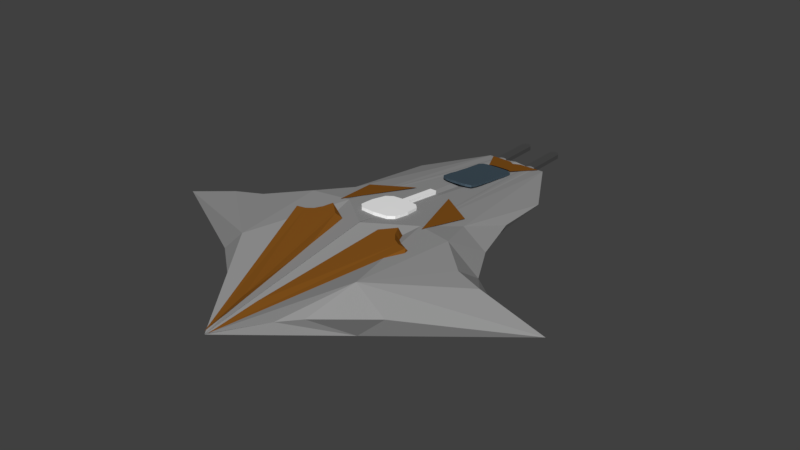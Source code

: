 # Source: corsarioN.blend  (saved by Blender 2.79.0; exported with 4.5.12 LTS)
import bpy
from mathutils import Matrix  # noqa: F401  (used for matrix-valued properties, if any)

bpy.ops.wm.read_factory_settings(use_empty=True)
scene = bpy.context.scene
scene.name = 'Scene'

# ---- collections
col_collection_1 = bpy.data.collections.new('Collection 1'); scene.collection.children.link(col_collection_1)

# ---- materials (node trees are filled in below, after node groups)
mat_windshield = bpy.data.materials.new('windshield')
mat_windshield.alpha_threshold = 0.0
mat_windshield.roughness = 0.5
mat_frontblasters = bpy.data.materials.new('frontBlasters')
mat_frontblasters.alpha_threshold = 0.0
mat_frontblasters.roughness = 0.5
mat_middlepart = bpy.data.materials.new('MiddlePart')
mat_middlepart.alpha_threshold = 0.0
mat_middlepart.roughness = 0.5
mat_base = bpy.data.materials.new('base')
mat_base.alpha_threshold = 0.0
mat_base.roughness = 0.5
mat_detalles = bpy.data.materials.new('detalles')
mat_detalles.alpha_threshold = 0.0
mat_detalles.roughness = 0.5

# ---- material node trees
mat_windshield.use_nodes = True; mat_windshield.node_tree.nodes.clear()
_N = mat_windshield.node_tree.nodes; _L = mat_windshield.node_tree.links
n0 = _N.new('ShaderNodeOutputMaterial'); n0.name = 'Material Output'; n0.location = (590, 300)
n1 = _N.new('ShaderNodeBsdfAnisotropic'); n1.name = 'Glossy BSDF'; n1.location = (-56, 231)
n1.distribution = 'GGX'
n1.inputs[0].default_value = (0.2887, 0.4391, 0.5658, 1.0)
n1.inputs[1].default_value = 0.7071
n2 = _N.new('ShaderNodeMixShader'); n2.name = 'Mix Shader'; n2.location = (405, 300)
n3 = _N.new('ShaderNodeBsdfGlass'); n3.name = 'Glass BSDF'; n3.location = (-70, 441)
n3.distribution = 'GGX'
n3.inputs[0].default_value = (0.2874, 0.4397, 0.5647, 1.0)
n3.inputs[2].default_value = 1.45
_L.new(n1.outputs[0], n2.inputs[2])
_L.new(n2.outputs[0], n0.inputs[0])
_L.new(n3.outputs[0], n2.inputs[1])
n0.is_active_output = True
mat_frontblasters.use_nodes = True; mat_frontblasters.node_tree.nodes.clear()
_N = mat_frontblasters.node_tree.nodes; _L = mat_frontblasters.node_tree.links
n0 = _N.new('ShaderNodeOutputMaterial'); n0.name = 'Material Output'; n0.location = (300, 300)
n1 = _N.new('ShaderNodeBsdfDiffuse'); n1.name = 'Diffuse BSDF'; n1.location = (10, 300)
n1.inputs[0].default_value = (0.06998, 0.06998, 0.06998, 1.0)
_L.new(n1.outputs[0], n0.inputs[0])
n0.is_active_output = True
mat_middlepart.use_nodes = True; mat_middlepart.node_tree.nodes.clear()
_N = mat_middlepart.node_tree.nodes; _L = mat_middlepart.node_tree.links
n0 = _N.new('ShaderNodeOutputMaterial'); n0.name = 'Material Output'; n0.location = (300, 300)
n1 = _N.new('ShaderNodeBsdfDiffuse'); n1.name = 'Diffuse BSDF'; n1.location = (10, 300)
n1.inputs[0].default_value = (1.0, 1.0, 1.0, 1.0)
_L.new(n1.outputs[0], n0.inputs[0])
n0.is_active_output = True
mat_base.use_nodes = True; mat_base.node_tree.nodes.clear()
_N = mat_base.node_tree.nodes; _L = mat_base.node_tree.links
n0 = _N.new('ShaderNodeOutputMaterial'); n0.name = 'Material Output'; n0.location = (300, 300)
n1 = _N.new('ShaderNodeBsdfDiffuse'); n1.name = 'Diffuse BSDF'; n1.location = (11, 497)
n1.inputs[0].default_value = (0.3032, 0.3032, 0.3032, 1.0)
_L.new(n1.outputs[0], n0.inputs[0])
n0.is_active_output = True
mat_detalles.use_nodes = True; mat_detalles.node_tree.nodes.clear()
_N = mat_detalles.node_tree.nodes; _L = mat_detalles.node_tree.links
n0 = _N.new('ShaderNodeOutputMaterial'); n0.name = 'Material Output'; n0.location = (300, 300)
n1 = _N.new('ShaderNodeBsdfDiffuse'); n1.name = 'Diffuse BSDF'; n1.location = (10, 300)
n1.inputs[0].default_value = (0.227, 0.08438, 0.01161, 1.0)
_L.new(n1.outputs[0], n0.inputs[0])
n0.is_active_output = True

# ---- world
world_world = bpy.data.worlds.new('World'); scene.world = world_world
world_world.color = (0.05088, 0.05088, 0.05088)
world_world.use_sun_shadow = False
world_world.sun_shadow_jitter_overblur = 0.0
world_world.cycles.sampling_method = 'MANUAL'

# ---- meshes
me_circle = bpy.data.meshes.new('Circle')
me_circle.from_pydata([(-0.6112, 0.7462, -0.9288), (-0.6071, 0.4369, -0.8869), (-0.589, 0.1221, -0.8443), (-0.5966, -0.1515, -0.8079), (-0.5904, -0.4049, -0.7735), (-0.6138, -0.6334, -0.7416), (-0.596, -0.8943, -0.7026), (-0.5407, -1.044, -0.6802), (-0.3829, -1.112, -0.67), (-0.2371, -1.129, -0.6673), (-0.1363, -1.128, -0.6675), (-0.02221, -1.119, -0.6689), (0.116, -1.119, -0.6689), (0.247, -1.1, -0.6721), (0.4203, -1.034, -0.6819), (0.456, -0.8517, -0.7097), (0.4676, -0.6257, -0.7429), (0.4619, -0.4396, -0.7678), (0.4649, -0.1516, -0.8079), (0.4552, 0.1489, -0.8487), (0.4639, 0.4888, -0.8955), (0.4422, 0.8199, -0.9411), (-0.1004, 0.9399, -0.9609), (-0.4353, 0.911, -0.9561), (0.2504, 0.9322, -0.9596), (-0.5498, 0.8757, -0.9503), (-0.5949, -0.9797, -0.6897), (-0.6113, 0.7372, -0.9922), (-0.6071, 0.4279, -0.9503), (-0.5891, 0.1131, -0.9077), (-0.5966, -0.1605, -0.8713), (-0.5904, -0.4139, -0.8369), (-0.6138, -0.6424, -0.805), (-0.5961, -0.9033, -0.766), (-0.5407, -1.053, -0.7436), (-0.3829, -1.121, -0.7334), (-0.2371, -1.138, -0.7307), (-0.1363, -1.137, -0.7308), (-0.02224, -1.128, -0.7322), (0.1159, -1.128, -0.7323), (0.247, -1.108, -0.7355), (0.4203, -1.043, -0.7453), (0.456, -0.8607, -0.773), (0.4675, -0.6347, -0.8063), (0.4619, -0.4485, -0.8312), (0.4649, -0.1605, -0.8712), (0.4551, 0.1399, -0.9121), (0.4639, 0.4798, -0.9589), (0.4421, 0.811, -1.004), (-0.1005, 0.9309, -1.024), (-0.4353, 0.9021, -1.02), (0.2503, 0.9232, -1.023), (-0.5498, 0.8667, -1.014), (-0.5949, -0.9886, -0.7531)], [], [(1, 2, 3, 4, 5, 6, 26, 7, 8, 9, 10, 11, 12, 13, 14, 15, 16, 17, 18, 19, 20, 21, 24, 22, 23, 25, 0), (28, 27, 52, 50, 49, 51, 48, 47, 46, 45, 44, 43, 42, 41, 40, 39, 38, 37, 36, 35, 34, 53, 33, 32, 31, 30, 29), (1, 0, 27, 28), (2, 1, 28, 29), (3, 2, 29, 30), (4, 3, 30, 31), (5, 4, 31, 32), (6, 5, 32, 33), (26, 6, 33, 53), (8, 7, 34, 35), (9, 8, 35, 36), (10, 9, 36, 37), (11, 10, 37, 38), (12, 11, 38, 39), (13, 12, 39, 40), (14, 13, 40, 41), (15, 14, 41, 42), (16, 15, 42, 43), (17, 16, 43, 44), (18, 17, 44, 45), (19, 18, 45, 46), (20, 19, 46, 47), (21, 20, 47, 48), (23, 22, 49, 50), (24, 21, 48, 51), (25, 23, 50, 52), (22, 24, 51, 49), (0, 25, 52, 27), (7, 26, 53, 34)])
me_circle.materials.append(mat_windshield)
me_circle.use_remesh_preserve_volume = False
me_circle.use_remesh_preserve_attributes = False
me_circle.use_mirror_vertex_groups = False
me_circle.update()
me_plane_001 = bpy.data.meshes.new('Plane.001')
me_plane_001.from_pydata([(0.4167, 0.9839, -0.06075), (0.2254, 0.9839, -0.06075), (0.4167, 1.224, -0.06075), (0.2254, 1.224, -0.06075), (0.321, 1.004, -0.06075), (0.321, 1.244, -0.06075), (0.2725, 1.001, -0.06075), (0.2725, 1.241, -0.06075), (0.3777, 0.9998, -0.06075), (0.3777, 1.24, -0.06075), (-0.4167, 0.9839, -0.06075), (-0.2254, 0.9839, -0.06075), (-0.4167, 1.224, -0.06075), (-0.2254, 1.224, -0.06075), (-0.321, 1.004, -0.06075), (-0.321, 1.244, -0.06075), (-0.2725, 1.001, -0.06075), (-0.2725, 1.241, -0.06075), (-0.3777, 0.9998, -0.06075), (-0.3777, 1.24, -0.06075), (0.4167, 0.9839, 0.02025), (0.2254, 0.9839, 0.02025), (0.4167, 1.224, 0.02025), (0.2254, 1.224, 0.02025), (0.321, 1.004, 0.02025), (0.321, 1.244, 0.02025), (0.2725, 1.001, 0.02025), (0.2725, 1.241, 0.02025), (0.3777, 0.9998, 0.02025), (0.3777, 1.24, 0.02025), (-0.4167, 0.9839, 0.02025), (-0.2254, 0.9839, 0.02025), (-0.4167, 1.224, 0.02025), (-0.2254, 1.224, 0.02025), (-0.321, 1.004, 0.02025), (-0.321, 1.244, 0.02025), (-0.2725, 1.001, 0.02025), (-0.2725, 1.241, 0.02025), (-0.3777, 0.9998, 0.02025), (-0.3777, 1.24, 0.02025)], [], [(8, 9, 2, 0), (6, 7, 5, 4), (1, 3, 7, 6), (4, 5, 9, 8), (18, 10, 12, 19), (16, 14, 15, 17), (11, 16, 17, 13), (14, 18, 19, 15), (28, 20, 22, 29), (26, 24, 25, 27), (21, 26, 27, 23), (24, 28, 29, 25), (38, 39, 32, 30), (36, 37, 35, 34), (31, 33, 37, 36), (34, 35, 39, 38), (1, 6, 26, 21), (7, 3, 23, 27), (0, 2, 22, 20), (3, 1, 21, 23), (4, 8, 28, 24), (9, 5, 25, 29), (6, 4, 24, 26), (5, 7, 27, 25), (8, 0, 20, 28), (2, 9, 29, 22), (16, 11, 31, 36), (13, 17, 37, 33), (12, 10, 30, 32), (11, 13, 33, 31), (18, 14, 34, 38), (15, 19, 39, 35), (14, 16, 36, 34), (17, 15, 35, 37), (10, 18, 38, 30), (19, 12, 32, 39)])
me_plane_001.materials.append(mat_frontblasters)
me_plane_001.use_remesh_preserve_volume = False
me_plane_001.use_remesh_preserve_attributes = False
me_plane_001.use_mirror_vertex_groups = False
me_plane_001.update()
me_cube_001 = bpy.data.meshes.new('Cube.001')
me_cube_001.from_pydata([(-0.1561, -0.4662, -0.9344), (-0.1561, -0.4662, 0.9344), (-0.163, 0.1154, -0.9477), (-0.144, -1.048, 0.921), (-0.1382, 1.213, -0.9221), (-0.163, 0.1154, 0.9477), (-0.144, -1.048, -0.921), (-0.1382, 1.213, 0.9221), (-0.9913, 0.1107, -0.9298), (-0.9913, 0.1107, 0.9298), (1.077, 0.1175, -0.9298), (1.077, 0.1175, 0.9298), (0.04073, 1.227, -0.9283), (0.04073, 1.227, 0.9283), (0.04452, -1.061, -0.927), (0.04452, -1.061, 0.927), (0.04246, 0.1165, 0.9522), (0.04246, 0.1165, -0.9522), (-0.4088, 1.19, -0.9127), (-0.4292, -1.029, 0.912), (-0.4738, 0.1138, -0.941), (-0.4088, 1.19, 0.9127), (-0.4292, -1.029, -0.912), (-0.4738, 0.1138, 0.941), (0.4914, 1.17, 0.9127), (0.5182, -1.001, -0.912), (0.559, 0.1171, 0.941), (0.4914, 1.17, -0.9127), (0.5182, -1.001, 0.912), (0.559, 0.1171, -0.941), (-0.9592, -0.4334, -0.9134), (1.046, -0.4092, 0.9135), (-0.9592, -0.4334, 0.9134), (1.046, -0.4092, -0.9135), (0.04348, -0.4721, 0.9396), (0.04348, -0.4721, -0.9396), (-0.458, -0.4574, -0.9265), (-0.458, -0.4574, 0.9265), (0.5449, -0.4419, 0.9265), (0.5449, -0.4419, -0.9265), (-0.9253, 0.6223, 0.9134), (1.011, 0.612, -0.9135), (-0.9253, 0.6223, -0.9134), (1.011, 0.612, 0.9135), (0.0416, 0.6719, -0.9402), (0.0416, 0.6719, 0.9402), (-0.4403, 0.652, -0.9268), (-0.4403, 0.652, 0.9268), (0.5242, 0.6433, 0.9268), (0.5242, 0.6433, -0.9268), (-0.6705, -1.003, -0.9044), (-0.9274, -0.7396, -0.9042), (-0.9274, -0.7396, 0.9042), (-0.6705, -1.003, 0.9044), (-0.8918, 0.8966, -0.9047), (-0.631, 1.163, -0.9051), (-0.631, 1.163, 0.9051), (-0.8918, 0.8966, 0.9047), (1.016, -0.6981, -0.9045), (0.7606, -0.9678, -0.9044), (0.7606, -0.9678, 0.9044), (1.016, -0.6981, 0.9045), (0.7162, 1.139, -0.905), (0.9777, 0.8694, -0.9049), (0.9777, 0.8694, 0.9049), (0.7162, 1.139, 0.905), (-0.1502, 0.664, 0.9349), (-0.1502, 0.664, -0.9349), (0.204, 1.206, -0.9226), (0.2161, -1.039, 0.9216), (0.2296, 0.1167, -0.9481), (0.204, 1.206, 0.9226), (0.2161, -1.039, -0.9216), (0.2296, 0.1167, 0.9481), (0.2251, -0.4612, -0.9348), (0.2251, -0.4612, 0.9348), (0.2164, 0.6616, -0.9354), (0.2164, 0.6616, 0.9354), (-0.1382, 3.307, -0.9221), (-0.1382, 3.307, 0.9221), (0.04073, 3.309, -0.9283), (0.04073, 3.309, 0.9283), (0.204, 3.301, -0.9226), (0.204, 3.301, 0.9226)], [], [(21, 56, 57, 40, 47), (64, 65, 24, 48, 43), (31, 38, 28, 60, 61), (30, 36, 22, 50, 51), (33, 31, 61, 58), (55, 56, 21, 18), (47, 40, 9, 23), (49, 41, 10, 29), (41, 43, 11, 10), (30, 32, 9, 8), (67, 44, 17, 2), (77, 45, 16, 73), (75, 34, 15, 69), (0, 35, 14, 6), (72, 69, 15, 14), (13, 71, 83, 81), (54, 55, 18, 46, 42), (37, 32, 52, 53, 19), (42, 46, 20, 8), (66, 47, 23, 5), (1, 37, 19, 3), (6, 3, 19, 22), (39, 33, 58, 59, 25), (63, 64, 43, 41), (43, 48, 26, 11), (76, 49, 29, 70), (74, 39, 25, 72), (68, 71, 24, 27), (70, 29, 39, 74), (11, 26, 38, 31), (5, 23, 37, 1), (8, 20, 36, 30), (2, 17, 35, 0), (73, 16, 34, 75), (22, 19, 53, 50), (23, 9, 32, 37), (29, 10, 33, 39), (10, 11, 31, 33), (68, 27, 49, 76), (18, 4, 67, 46), (7, 21, 47, 66), (42, 40, 57, 54), (71, 13, 45, 77), (4, 12, 44, 67), (27, 62, 63, 41, 49), (27, 24, 65, 62), (59, 60, 28, 25), (8, 9, 40, 42), (50, 53, 52, 51), (56, 55, 54, 57), (64, 63, 62, 65), (60, 59, 58, 61), (51, 52, 32, 30), (13, 7, 66, 45), (20, 2, 0, 36), (16, 5, 1, 34), (14, 15, 3, 6), (34, 1, 3, 15), (45, 66, 5, 16), (18, 21, 7, 4), (36, 0, 6, 22), (46, 67, 2, 20), (24, 71, 77, 48), (12, 68, 76, 44), (26, 73, 75, 38), (17, 70, 74, 35), (71, 68, 82, 83), (35, 74, 72, 14), (44, 76, 70, 17), (25, 28, 69, 72), (38, 75, 69, 28), (48, 77, 73, 26), (78, 79, 81, 80), (80, 81, 83, 82), (7, 13, 81, 79), (68, 12, 80, 82), (12, 4, 78, 80), (4, 7, 79, 78)])
me_cube_001.materials.append(mat_middlepart)
me_cube_001.use_remesh_preserve_volume = False
me_cube_001.use_remesh_preserve_attributes = False
me_cube_001.use_mirror_vertex_groups = False
me_cube_001.update()
me_plane = bpy.data.meshes.new('Plane')
me_plane.from_pydata([(0.000931, -1.26, 0.005189), (2.628, -0.386, 0.3601), (1.221, -0.7153, 0.4698), (1.467, -0.1741, 0.459), (2.11, -0.3397, 0.4056), (1.191, 0.04849, 0.3237), (0.7781, -0.1273, 0.437), (0.6111, -0.9877, 0.2375), (0.001607, -0.3039, 0.4972), (-0.01245, 0.9778, -0.03973), (-0.000931, -1.26, 0.005189), (-2.628, -0.386, 0.3601), (-1.221, -0.7153, 0.4698), (-1.467, -0.1741, 0.459), (-2.11, -0.3397, 0.4056), (-1.191, 0.04849, 0.3237), (-0.7781, -0.1273, 0.437), (-0.6111, -0.9877, 0.2375), (-0.001607, -0.3039, 0.4972), (0.01245, 0.9778, -0.03973), (0.5284, -1.013, 0.0), (0.6031, 0.9839, 0.0), (1.329, 0.6297, 0.0), (0.3611, -1.013, 0.0), (0.4167, 0.9839, 0.0), (0.9414, 0.6297, 0.0), (0.2254, 0.9839, 0.0), (0.2736, 0.6297, 0.0), (0.1163, -1.013, 0.0), (0.2343, -0.9997, 0.0), (0.321, 1.004, 0.0), (0.6081, 0.6499, 0.0), (0.2725, 1.001, 0.0), (0.4385, 0.6472, 0.0), (0.1718, -1.001, 0.0), (0.3066, -1.003, 0.0), (0.3777, 0.9998, 0.0), (0.7839, 0.6455, 0.0), (3.808, -0.3867, 0.0), (2.445, -0.3867, 0.0), (0.9384, -0.3867, 0.0), (1.731, 0.005598, 0.0), (1.564, -0.3197, 0.0), (1.317, -0.3285, 0.0), (2.008, -0.334, 0.0), (1.653, 0.04626, 0.0), (1.193, 0.04626, 0.0), (0.4386, 0.04626, 0.0), (0.8366, 0.09332, 0.0), (0.6397, 0.08709, 0.0), (1.039, 0.08323, 0.0), (2.068, -0.1718, 0.0), (1.241, 0.005598, 0.0), (1.45, -0.1718, 0.0), (0.548, -0.1718, 0.0), (1.051, -0.1147, 0.0), (0.8054, -0.1223, 0.0), (1.28, -0.127, 0.0), (1.35, 0.338, 0.0), (0.9544, 0.338, 0.0), (0.3132, 0.338, 0.0), (0.65, 0.3716, 0.0), (0.4822, 0.3672, 0.0), (0.8196, 0.3644, 0.0), (2.56, -0.2792, 0.0), (1.893, -0.2792, 0.0), (0.7061, -0.2792, 0.0), (1.271, -0.2172, 0.0), (0.9967, -0.2254, 0.0), (1.621, -0.2305, 0.0), (1.733, -0.7014, 0.0), (1.111, -0.7014, 0.0), (0.4001, -0.7014, 0.0), (0.7136, -0.6578, 0.0), (0.5809, -0.6635, 0.0), (0.9186, -0.6671, 0.0), (0.8249, -0.9146, 0.0), (0.5254, -0.9173, 0.0), (0.1741, -0.9182, 0.0), (0.37, -0.8893, 0.0), (0.2844, -0.8931, 0.0), (0.4696, -0.8949, 0.0), (0.000931, -1.26, -0.005189), (0.459, 0.005598, 0.0), (0.8765, 0.05453, 0.0), (0.6706, 0.04806, 0.0), (1.084, 0.04404, 0.0), (2.628, -0.386, -0.3601), (1.221, -0.7153, -0.4698), (1.467, -0.1741, -0.459), (2.11, -0.3397, -0.4056), (1.191, 0.04849, -0.3237), (0.7781, -0.1273, -0.437), (0.6111, -0.9877, -0.2375), (0.001607, -0.3039, -0.4972), (-0.01245, 0.9778, 0.03973), (-0.5284, -1.013, 0.0), (-0.6031, 0.9839, 0.0), (-1.329, 0.6297, 0.0), (-0.3611, -1.013, 0.0), (-0.4167, 0.9839, 0.0), (-0.9414, 0.6297, 0.0), (-0.2254, 0.9839, 0.0), (-0.2736, 0.6297, 0.0), (-0.1163, -1.013, 0.0), (-0.2343, -0.9997, 0.0), (-0.321, 1.004, 0.0), (-0.6081, 0.6499, 0.0), (-0.2725, 1.001, 0.0), (-0.4385, 0.6472, 0.0), (-0.1718, -1.001, 0.0), (-0.3066, -1.003, 0.0), (-0.3777, 0.9998, 0.0), (-0.7839, 0.6455, 0.0), (-3.808, -0.3867, 0.0), (-2.445, -0.3867, 0.0), (-0.9384, -0.3867, 0.0), (-1.731, 0.005598, 0.0), (-1.564, -0.3197, 0.0), (-1.317, -0.3285, 0.0), (-2.008, -0.334, 0.0), (-1.653, 0.04626, 0.0), (-1.193, 0.04626, 0.0), (-0.4386, 0.04626, 0.0), (-0.8366, 0.09332, 0.0), (-0.6397, 0.08709, 0.0), (-1.039, 0.08323, 0.0), (-2.068, -0.1718, 0.0), (-1.241, 0.005598, 0.0), (-1.45, -0.1718, 0.0), (-0.548, -0.1718, 0.0), (-1.051, -0.1147, 0.0), (-0.8054, -0.1223, 0.0), (-1.28, -0.127, 0.0), (-1.35, 0.338, 0.0), (-0.9544, 0.338, 0.0), (-0.3132, 0.338, 0.0), (-0.65, 0.3716, 0.0), (-0.4822, 0.3672, 0.0), (-0.8196, 0.3644, 0.0), (-2.56, -0.2792, 0.0), (-1.893, -0.2792, 0.0), (-0.7061, -0.2792, 0.0), (-1.271, -0.2172, 0.0), (-0.9967, -0.2254, 0.0), (-1.621, -0.2305, 0.0), (-1.733, -0.7014, 0.0), (-1.111, -0.7014, 0.0), (-0.4001, -0.7014, 0.0), (-0.7136, -0.6578, 0.0), (-0.5809, -0.6635, 0.0), (-0.9186, -0.6671, 0.0), (-0.8249, -0.9146, 0.0), (-0.5254, -0.9173, 0.0), (-0.1741, -0.9182, 0.0), (-0.37, -0.8893, 0.0), (-0.2844, -0.8931, 0.0), (-0.4696, -0.8949, 0.0), (-0.000931, -1.26, -0.005189), (-0.459, 0.005598, 0.0), (-0.8765, 0.05453, 0.0), (-0.6706, 0.04806, 0.0), (-1.084, 0.04404, 0.0), (-2.628, -0.386, -0.3601), (-1.221, -0.7153, -0.4698), (-1.467, -0.1741, -0.459), (-2.11, -0.3397, -0.4056), (-1.191, 0.04849, -0.3237), (-0.7781, -0.1273, -0.437), (-0.6111, -0.9877, -0.2375), (-0.001607, -0.3039, -0.4972), (0.01245, 0.9778, 0.03973)], [], [(0, 28, 20), (38, 1, 2, 70), (38, 64, 1), (70, 2, 76), (76, 2, 20), (0, 20, 2, 7), (51, 1, 64), (51, 3, 4, 1), (1, 4, 2), (4, 3, 2), (51, 41, 3), (45, 3, 41), (45, 5, 6, 3), (45, 58, 5), (2, 3, 6), (2, 6, 0, 7), (22, 5, 58), (21, 5, 22), (5, 21, 6), (21, 24, 6), (24, 36, 6), (36, 30, 6), (30, 32, 6), (32, 26, 6), (6, 8, 0), (6, 26, 8), (8, 26, 9), (10, 96, 104), (114, 146, 12, 11), (114, 11, 140), (146, 152, 12), (152, 96, 12), (10, 17, 12, 96), (127, 140, 11), (127, 11, 14, 13), (11, 12, 14), (14, 12, 13), (127, 13, 117), (121, 117, 13), (121, 13, 16, 15), (121, 15, 134), (12, 16, 13), (12, 17, 10, 16), (98, 134, 15), (97, 98, 15), (15, 16, 97), (97, 16, 100), (100, 16, 112), (112, 16, 106), (106, 16, 108), (108, 16, 102), (16, 10, 18), (16, 18, 102), (18, 19, 102), (25, 24, 21, 22), (59, 25, 22, 58), (63, 37, 25, 59), (37, 36, 24, 25), (33, 32, 30, 31), (62, 33, 31, 61), (60, 27, 33, 62), (27, 26, 32, 33), (31, 30, 36, 37), (61, 31, 37, 63), (73, 42, 44, 75), (72, 40, 43, 74), (74, 43, 42, 73), (75, 44, 39, 71), (71, 39, 38, 70), (84, 48, 50, 86), (83, 47, 49, 85), (85, 49, 48, 84), (56, 85, 84, 55), (86, 50, 46, 52), (54, 83, 85, 56), (52, 46, 45, 41), (65, 53, 51, 64), (69, 57, 53, 65), (68, 56, 55, 67), (66, 54, 56, 68), (67, 55, 57, 69), (48, 61, 63, 50), (47, 60, 62, 49), (49, 62, 61, 48), (50, 63, 59, 46), (46, 59, 58, 45), (42, 67, 69, 44), (40, 66, 68, 43), (43, 68, 67, 42), (57, 86, 52, 53), (53, 52, 41, 51), (44, 69, 65, 39), (39, 65, 64, 38), (77, 71, 70, 76), (81, 75, 71, 77), (80, 74, 73, 79), (78, 72, 74, 80), (79, 73, 75, 81), (29, 79, 81, 35), (28, 78, 80, 34), (34, 80, 79, 29), (35, 81, 77, 23), (23, 77, 76, 20), (82, 20, 28), (35, 23, 28, 34, 29), (55, 84, 86, 57), (38, 70, 88, 87), (38, 87, 64), (70, 76, 88), (76, 20, 88), (82, 93, 88, 20), (51, 64, 87), (51, 87, 90, 89), (87, 88, 90), (90, 88, 89), (51, 89, 41), (45, 41, 89), (45, 89, 92, 91), (45, 91, 58), (88, 92, 89), (88, 93, 82, 92), (22, 58, 91), (21, 22, 91), (91, 92, 21), (21, 92, 24), (24, 92, 36), (36, 92, 30), (30, 92, 32), (32, 92, 26), (92, 82, 94), (92, 94, 26), (94, 95, 26), (101, 98, 97, 100), (135, 134, 98, 101), (139, 135, 101, 113), (113, 101, 100, 112), (109, 107, 106, 108), (138, 137, 107, 109), (136, 138, 109, 103), (103, 109, 108, 102), (107, 113, 112, 106), (137, 139, 113, 107), (149, 151, 120, 118), (148, 150, 119, 116), (150, 149, 118, 119), (151, 147, 115, 120), (147, 146, 114, 115), (160, 162, 126, 124), (159, 161, 125, 123), (161, 160, 124, 125), (132, 131, 160, 161), (162, 128, 122, 126), (130, 132, 161, 159), (128, 117, 121, 122), (141, 140, 127, 129), (145, 141, 129, 133), (144, 143, 131, 132), (142, 144, 132, 130), (143, 145, 133, 131), (124, 126, 139, 137), (123, 125, 138, 136), (125, 124, 137, 138), (126, 122, 135, 139), (122, 121, 134, 135), (118, 120, 145, 143), (116, 119, 144, 142), (119, 118, 143, 144), (133, 129, 128, 162), (129, 127, 117, 128), (120, 115, 141, 145), (115, 114, 140, 141), (153, 152, 146, 147), (157, 153, 147, 151), (156, 155, 149, 150), (154, 156, 150, 148), (155, 157, 151, 149), (105, 111, 157, 155), (104, 110, 156, 154), (110, 105, 155, 156), (111, 99, 153, 157), (99, 96, 152, 153), (158, 104, 96), (111, 105, 110, 104, 99), (131, 133, 162, 160), (114, 163, 164, 146), (114, 140, 163), (146, 164, 152), (152, 164, 96), (158, 96, 164, 169), (127, 163, 140), (127, 165, 166, 163), (163, 166, 164), (166, 165, 164), (127, 117, 165), (121, 165, 117), (121, 167, 168, 165), (121, 134, 167), (164, 165, 168), (164, 168, 158, 169), (98, 167, 134), (97, 167, 98), (167, 97, 168), (97, 100, 168), (100, 112, 168), (112, 106, 168), (106, 108, 168), (108, 102, 168), (168, 170, 158), (168, 102, 170), (170, 102, 171)])
me_plane.materials.append(mat_base)
me_plane.use_remesh_preserve_volume = False
me_plane.use_remesh_preserve_attributes = False
me_plane.use_mirror_vertex_groups = False
me_plane.update()
me_plane_002 = bpy.data.meshes.new('Plane.002')
me_plane_002.from_pydata([(-1.501, -1.566, -4.018), (-2.653, 1.502, -4.323), (-1.133, 0.4933, -4.283), (-3.336, -9.905, -4.968), (-0.8737, -3.207, -3.884), (-2.424, -2.831, -3.83), (-1.886, -2.375, -3.76), (-2.903, -6.372, -4.367), (-1.517, -2.991, -3.852), (-1.732, -2.728, -3.813), (-2.664, -4.601, -4.099), (-3.123, -7.991, -4.613), (-1.239, -3.145, -3.875), (-2.909, 5.936, -4.812), (-2.303, 7.097, -4.982), (-3.121, 6.037, -4.827), (-2.853, 7.094, -4.981), (-3.003, 6.0, -4.822), (-2.564, 7.109, -4.983), (-2.556, -2.614, -4.077), (-0.8657, -3.077, -4.033), (-1.702, -2.513, -4.125), (-1.861, -2.177, -4.139), (-0.8269, -3.303, -4.03), (-2.764, -4.655, -4.386), (-5.353, -1.566, -4.018), (-4.201, 1.502, -4.323), (-5.721, 0.4933, -4.283), (-3.518, -9.905, -4.968), (-5.98, -3.207, -3.884), (-4.43, -2.831, -3.83), (-4.968, -2.375, -3.76), (-3.95, -6.372, -4.367), (-5.337, -2.991, -3.852), (-5.122, -2.728, -3.813), (-4.19, -4.601, -4.099), (-3.731, -7.991, -4.613), (-5.615, -3.145, -3.875), (-3.427, 6.04, -4.828), (-3.945, 5.936, -4.812), (-3.427, 7.09, -4.981), (-4.551, 7.097, -4.982), (-3.732, 6.037, -4.827), (-4.0, 7.094, -4.981), (-3.85, 6.0, -4.822), (-4.29, 7.109, -4.983), (-4.298, -2.614, -4.077), (-5.988, -3.077, -4.033), (-5.152, -2.513, -4.125), (-4.993, -2.177, -4.139), (-6.027, -3.303, -4.03), (-4.089, -4.655, -4.386)], [], [(10, 9, 6, 5), (11, 12, 8, 7), (7, 8, 9, 10), (3, 4, 12, 11), (17, 13, 14, 18), (38, 15, 16, 40), (15, 17, 18, 16), (1, 0, 2), (5, 6, 19), (12, 4, 20), (8, 12, 21), (9, 8, 21), (6, 9, 21), (21, 22, 6), (19, 6, 22), (20, 21, 12), (20, 4, 23), (4, 3, 23), (24, 5, 19), (10, 5, 24), (3, 11, 7, 10, 24), (35, 30, 31, 34), (36, 32, 33, 37), (32, 35, 34, 33), (28, 36, 37, 29), (44, 45, 41, 39), (38, 40, 43, 42), (42, 43, 45, 44), (26, 27, 25), (30, 46, 31), (37, 47, 29), (33, 48, 37), (34, 48, 33), (31, 48, 34), (48, 31, 49), (46, 49, 31), (47, 37, 48), (47, 50, 29), (29, 50, 28), (51, 46, 30), (35, 51, 30), (28, 51, 35, 32, 36)])
me_plane_002.materials.append(mat_detalles)
me_plane_002.use_remesh_preserve_volume = False
me_plane_002.use_remesh_preserve_attributes = False
me_plane_002.use_mirror_vertex_groups = False
me_plane_002.update()

# ---- objects
ob_windshield = bpy.data.objects.new('windshield', me_circle)
ob_blasters = bpy.data.objects.new('blasters', me_plane_001)
ob_middlepart = bpy.data.objects.new('MiddlePart', me_cube_001)
ob_nave = bpy.data.objects.new('Nave', me_plane)
ob_plane = bpy.data.objects.new('Plane', me_plane_002)

# ---- transforms, parenting, visibility, modifiers, constraints
ob_windshield.location = (0.3021, 3.548, 1.324)
ob_windshield.scale = (0.642, 0.642, 0.642)
ob_windshield.lineart.crease_threshold = 0.0
ob_blasters.location = (0.2683, 1.283, 0.5925)
ob_blasters.scale = (1.0, 3.507, 1.0)
ob_blasters.lineart.crease_threshold = 0.0
ob_middlepart.location = (0.1908, 1.031, 1.016)
ob_middlepart.rotation_euler = (-0.1146, -0.0, 0.0)
ob_middlepart.scale = (0.3742, 0.3714, 0.04575)
ob_middlepart.lineart.crease_threshold = 0.0
ob_nave.location = (0.2683, 1.298, 0.5925)
ob_nave.scale = (1.0, 3.507, 1.0)
ob_nave.lineart.crease_threshold = 0.0
ob_plane.location = (1.842, 1.461, 2.895)
ob_plane.scale = (0.4592, 0.4592, 0.4592)
ob_plane.lineart.crease_threshold = 0.0

# ---- collection membership
col_collection_1.objects.link(ob_windshield)
col_collection_1.objects.link(ob_blasters)
col_collection_1.objects.link(ob_middlepart)
col_collection_1.objects.link(ob_nave)
col_collection_1.objects.link(ob_plane)

# ---- scene / render settings (as saved in the file)
scene.frame_start = 1; scene.frame_end = 250; scene.frame_set(1)
scene.render.engine = 'CYCLES'
scene.render.resolution_x = 1280
scene.render.resolution_y = 720
scene.render.dither_intensity = 0.0
scene.cycles.use_denoising = False
scene.cycles.samples = 128
scene.cycles.sampling_pattern = 'TABULATED_SOBOL'
scene.cycles.use_adaptive_sampling = False
scene.cycles.use_light_tree = False
scene.cycles.blur_glossy = 0.0
scene.cycles.sample_clamp_indirect = 0.0
scene.view_settings.view_transform = 'Standard'
bpy.context.view_layer.update()

# ---- added for rendering (the .blend has no active camera and no usable light): camera, sun
cam_auto = bpy.data.cameras.new('AutoCamera')
cam_auto.lens = 50.0
cam_auto.sensor_width = 36.0
cam_auto.clip_end = 1000.0
ob_auto_camera = bpy.data.objects.new('AutoCamera', cam_auto)
scene.collection.objects.link(ob_auto_camera)
ob_auto_camera.location = (11.0595, -11.687, 9.26481)
ob_auto_camera.rotation_euler = (1.09748, -7.21219e-08, 0.694738)
scene.camera = ob_auto_camera
light_auto_sun = bpy.data.lights.new('AutoSun', 'SUN')
light_auto_sun.energy = 3.0
light_auto_sun.angle = 0.0523599
ob_auto_sun = bpy.data.objects.new('AutoSun', light_auto_sun)
scene.collection.objects.link(ob_auto_sun)
ob_auto_sun.rotation_euler = (0.872665, 0.174533, 0.523599)
bpy.context.view_layer.update()
